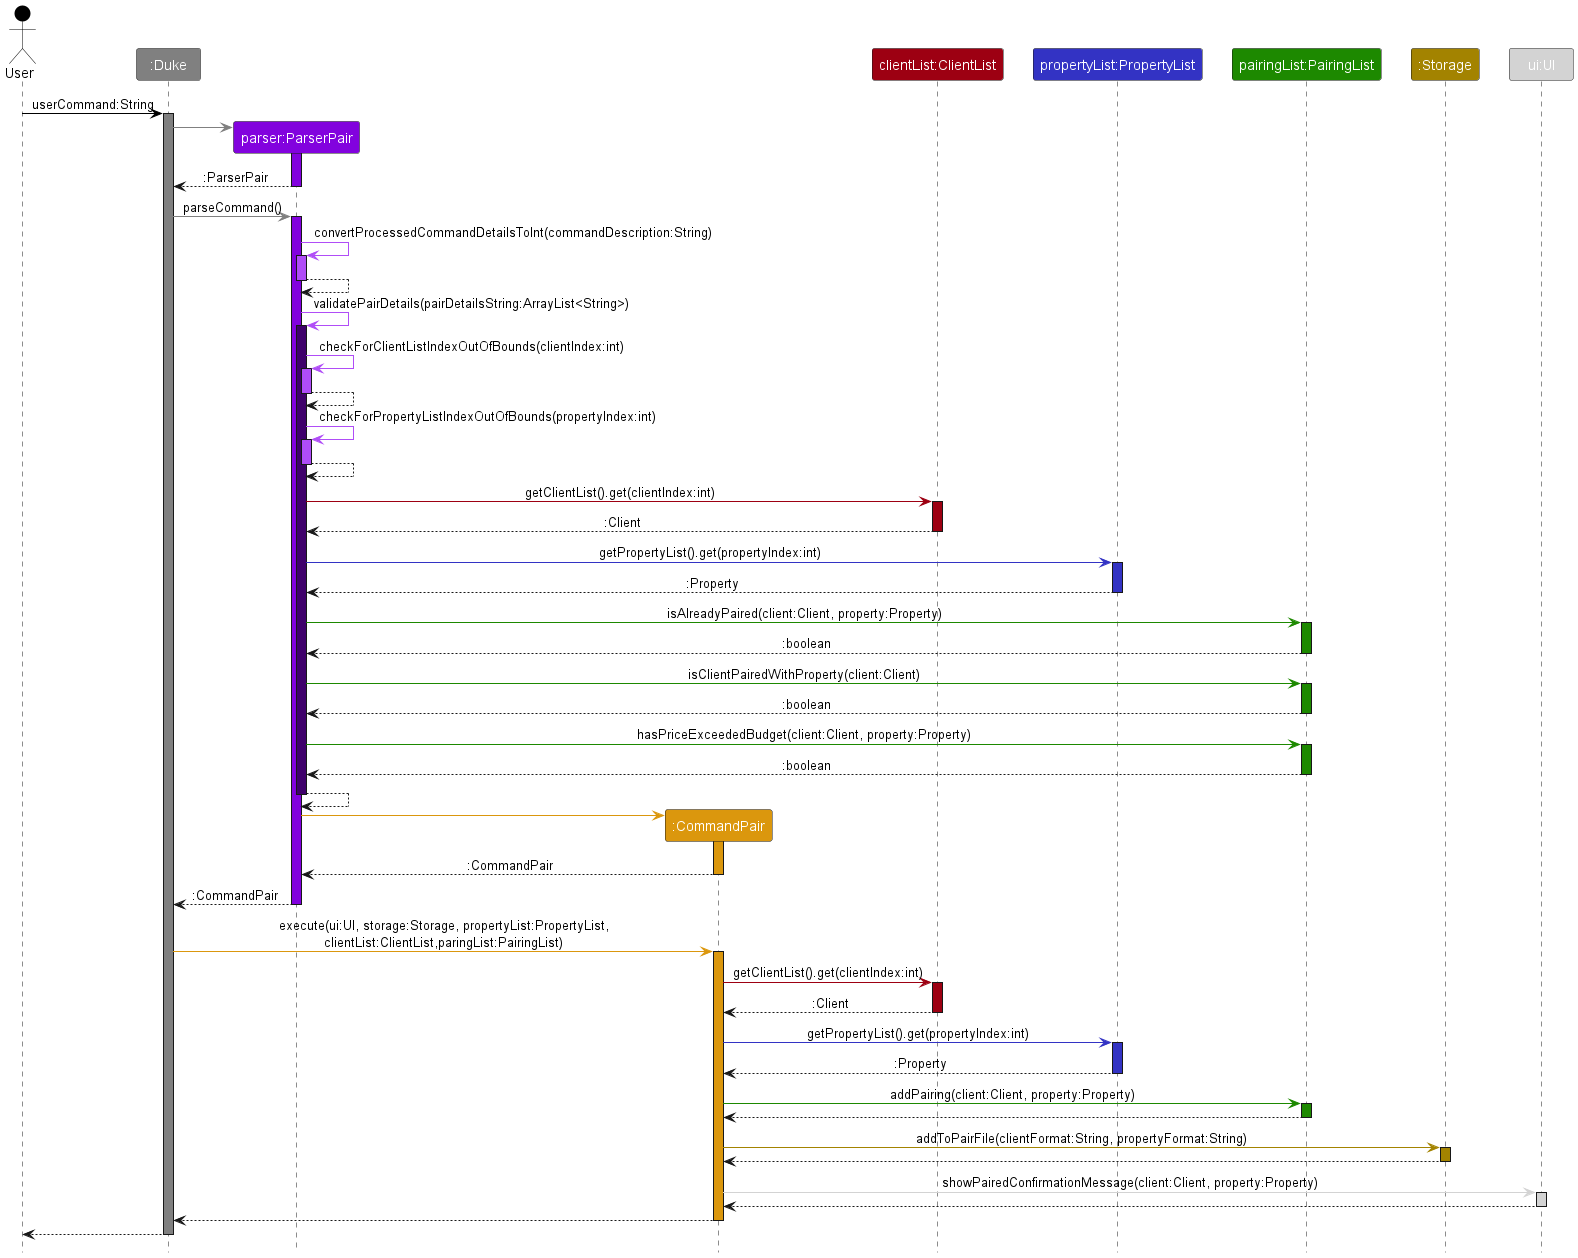

The diagram above was rendered by PlantUML. Its source (embedded in the PNG):
@startuml
!include style.puml

Actor User #black

Participant ":Duke" as Duke DUKE_COLOR
Participant "parser:ParserPair" as Parser PARSER_COLOR
Participant ":CommandPair" as CommandPair COMMAND_COLOR
Participant "clientList:ClientList" as ClientList CLIENT_LIST_COLOR
Participant "propertyList:PropertyList" as PropertyList PROPERTY_LIST_COLOR
Participant "pairingList:PairingList" as PairingList PAIRING_LIST_COLOR
Participant ":Storage" as Storage STORAGE_COLOR
Participant "ui:UI" as Ui #lightgrey


User -[USER_COLOR]> Duke : userCommand:String
activate Duke DUKE_COLOR

create Parser
Duke -[DUKE_COLOR]> Parser
activate Parser PARSER_COLOR
Parser --> Duke : :ParserPair
deactivate Parser

Duke -[DUKE_COLOR]> Parser : parseCommand()
activate Parser PARSER_COLOR

Parser -[PARSER_COLOR_T1]> Parser : convertProcessedCommandDetailsToInt(commandDescription:String)
activate Parser PARSER_COLOR_T1
Parser --> Parser :
deactivate Parser

Parser -[PARSER_COLOR_T1]> Parser : validatePairDetails(pairDetailsString:ArrayList<String>)
activate Parser PARSER_COLOR_T4

Parser -[PARSER_COLOR_T1]> Parser : checkForClientListIndexOutOfBounds(clientIndex:int)
activate Parser PARSER_COLOR_T1
Parser --> Parser :
deactivate Parser

Parser -[PARSER_COLOR_T1]> Parser : checkForPropertyListIndexOutOfBounds(propertyIndex:int)
activate Parser PARSER_COLOR_T1
Parser --> Parser :
deactivate Parser

Parser -[CLIENT_LIST_COLOR]> ClientList : getClientList().get(clientIndex:int)
activate ClientList CLIENT_LIST_COLOR
ClientList --> Parser : :Client
deactivate ClientList

Parser -[PROPERTY_LIST_COLOR]> PropertyList : getPropertyList().get(propertyIndex:int)
activate PropertyList PROPERTY_LIST_COLOR
PropertyList --> Parser : :Property
deactivate PropertyList

Parser -[PAIRING_LIST_COLOR]> PairingList : isAlreadyPaired(client:Client, property:Property)
activate PairingList PAIRING_LIST_COLOR
PairingList --> Parser : :boolean
deactivate PairingList

Parser -[PAIRING_LIST_COLOR]> PairingList : isClientPairedWithProperty(client:Client)
activate PairingList PAIRING_LIST_COLOR
PairingList --> Parser : :boolean
deactivate PairingList


Parser -[PAIRING_LIST_COLOR]> PairingList : hasPriceExceededBudget(client:Client, property:Property)
activate PairingList PAIRING_LIST_COLOR
PairingList --> Parser : :boolean
deactivate PairingList

Parser --> Parser :
deactivate Parser

create CommandPair
Parser -[COMMAND_COLOR]> CommandPair
activate CommandPair COMMAND_COLOR
CommandPair --> Parser : :CommandPair
deactivate CommandPair
Parser --> Duke : :CommandPair
deactivate Parser


Duke -[COMMAND_COLOR]> CommandPair : execute(ui:UI, storage:Storage, propertyList:PropertyList,\nclientList:ClientList,paringList:PairingList)
activate CommandPair COMMAND_COLOR

CommandPair -[CLIENT_LIST_COLOR]> ClientList : getClientList().get(clientIndex:int)
activate ClientList CLIENT_LIST_COLOR
ClientList --> CommandPair : :Client
deactivate ClientList

CommandPair -[PROPERTY_LIST_COLOR]> PropertyList : getPropertyList().get(propertyIndex:int)
activate PropertyList PROPERTY_LIST_COLOR
PropertyList --> CommandPair : :Property
deactivate PropertyList

CommandPair -[PAIRING_LIST_COLOR]> PairingList : addPairing(client:Client, property:Property)
activate PairingList PAIRING_LIST_COLOR
PairingList --> CommandPair
deactivate PairingList

CommandPair -[STORAGE_COLOR]> Storage : addToPairFile(clientFormat:String, propertyFormat:String)
activate Storage STORAGE_COLOR
Storage --> CommandPair
deactivate Storage

CommandPair -[UI_COLOR]> Ui : showPairedConfirmationMessage(client:Client, property:Property)
activate Ui UI_COLOR
Ui --> CommandPair
deactivate Ui

CommandPair --> Duke
deactivate CommandPair
Duke --> User
deactivate Duke

@enduml